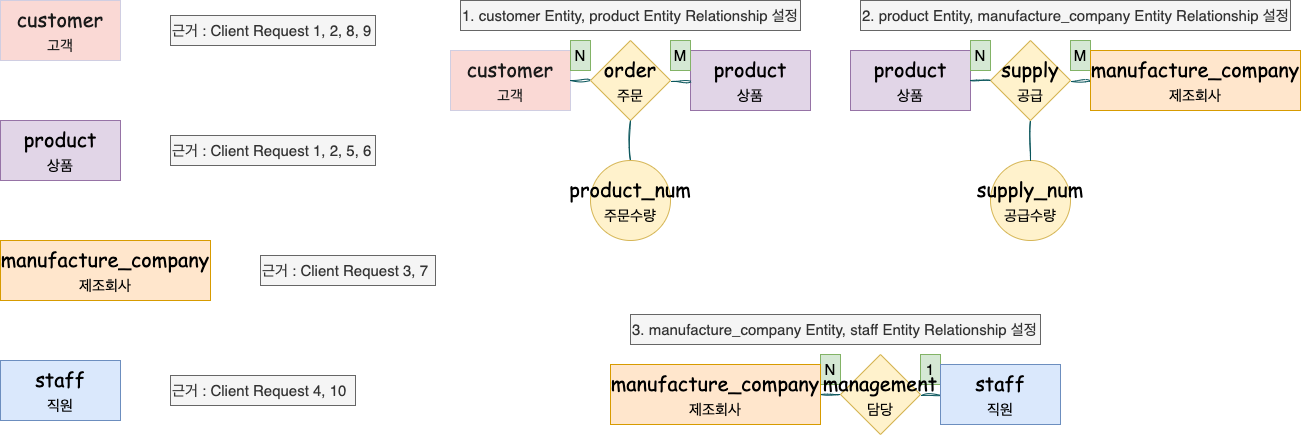

The diagram above was exported from draw.io. Its source (the exported page's mxGraphModel, read from the mxfile embedded in the PNG):
<mxGraphModel dx="2206" dy="1225" grid="1" gridSize="10" guides="1" tooltips="1" connect="1" arrows="1" fold="1" page="1" pageScale="1" pageWidth="1654" pageHeight="1169" math="0" shadow="0">
  <root>
    <mxCell id="0" />
    <mxCell id="1" parent="0" />
    <mxCell id="tm2_kvFaffDKvOWTwksy-1" value="" style="group;movable=1;resizable=1;rotatable=1;deletable=1;editable=1;locked=0;connectable=1;" vertex="1" connectable="0" parent="1">
      <mxGeometry x="10" y="10" width="435" height="420" as="geometry" />
    </mxCell>
    <mxCell id="iDHHLHtlxERWmM8tjlrh-1" value="&lt;font&gt;customer&lt;br&gt;&lt;font style=&quot;font-size: 15px;&quot;&gt;고객&lt;/font&gt;&lt;br&gt;&lt;/font&gt;" style="rounded=0;whiteSpace=wrap;html=1;hachureGap=4;strokeColor=#D0CEE2;fontFamily=Comic Sans MS;fontSize=20;fontColor=#1A1A1A;fillColor=#FAD9D5;labelBackgroundColor=none;" vertex="1" parent="tm2_kvFaffDKvOWTwksy-1">
      <mxGeometry width="120" height="60" as="geometry" />
    </mxCell>
    <mxCell id="iDHHLHtlxERWmM8tjlrh-3" value="&lt;font style=&quot;&quot;&gt;&lt;font style=&quot;font-size: 20px;&quot;&gt;product&lt;/font&gt;&lt;br&gt;&lt;font style=&quot;font-size: 15px;&quot;&gt;상품&lt;/font&gt;&lt;br&gt;&lt;/font&gt;" style="rounded=0;whiteSpace=wrap;html=1;hachureGap=4;strokeColor=#9673a6;fontFamily=Comic Sans MS;fontSize=20;fillColor=#e1d5e7;" vertex="1" parent="tm2_kvFaffDKvOWTwksy-1">
      <mxGeometry y="120" width="120" height="60" as="geometry" />
    </mxCell>
    <mxCell id="iDHHLHtlxERWmM8tjlrh-4" value="&lt;font style=&quot;&quot;&gt;manufacture_company&lt;br&gt;&lt;span style=&quot;font-size: 15px;&quot;&gt;제조회사&lt;/span&gt;&lt;br&gt;&lt;/font&gt;" style="rounded=0;whiteSpace=wrap;html=1;hachureGap=4;strokeColor=#d79b00;fontFamily=Comic Sans MS;fontSize=20;fillColor=#ffe6cc;" vertex="1" parent="tm2_kvFaffDKvOWTwksy-1">
      <mxGeometry y="240" width="210" height="60" as="geometry" />
    </mxCell>
    <mxCell id="iDHHLHtlxERWmM8tjlrh-6" value="&lt;font style=&quot;&quot;&gt;staff&lt;br&gt;&lt;span style=&quot;font-size: 15px;&quot;&gt;직원&lt;/span&gt;&lt;br&gt;&lt;/font&gt;" style="rounded=0;whiteSpace=wrap;html=1;hachureGap=4;strokeColor=#6c8ebf;fontFamily=Comic Sans MS;fontSize=20;fillColor=#dae8fc;" vertex="1" parent="tm2_kvFaffDKvOWTwksy-1">
      <mxGeometry y="360" width="120" height="60" as="geometry" />
    </mxCell>
    <mxCell id="iDHHLHtlxERWmM8tjlrh-7" value="근거 : Client Request 1, 2, 8, 9" style="text;html=1;align=left;verticalAlign=middle;whiteSpace=wrap;rounded=0;fontSize=15;fontFamily=Helvetica;fillColor=#f5f5f5;fontColor=#333333;strokeColor=#666666;" vertex="1" parent="tm2_kvFaffDKvOWTwksy-1">
      <mxGeometry x="170" y="15" width="205" height="30" as="geometry" />
    </mxCell>
    <mxCell id="iDHHLHtlxERWmM8tjlrh-8" value="근거 : Client Request 1, 2, 5, 6" style="text;html=1;align=left;verticalAlign=middle;whiteSpace=wrap;rounded=0;fontSize=15;fontFamily=Helvetica;fillColor=#f5f5f5;fontColor=#333333;strokeColor=#666666;" vertex="1" parent="tm2_kvFaffDKvOWTwksy-1">
      <mxGeometry x="170" y="135" width="205" height="30" as="geometry" />
    </mxCell>
    <mxCell id="iDHHLHtlxERWmM8tjlrh-9" value="근거 : Client Request 3, 7" style="text;html=1;align=left;verticalAlign=middle;whiteSpace=wrap;rounded=0;fontSize=15;fontFamily=Helvetica;fillColor=#f5f5f5;fontColor=#333333;strokeColor=#666666;" vertex="1" parent="tm2_kvFaffDKvOWTwksy-1">
      <mxGeometry x="260" y="255" width="175" height="30" as="geometry" />
    </mxCell>
    <mxCell id="iDHHLHtlxERWmM8tjlrh-10" value="근거 : Client Request 4, 10" style="text;html=1;align=left;verticalAlign=middle;whiteSpace=wrap;rounded=0;fontSize=15;fontFamily=Helvetica;fillColor=#f5f5f5;fontColor=#333333;strokeColor=#666666;" vertex="1" parent="tm2_kvFaffDKvOWTwksy-1">
      <mxGeometry x="170" y="375" width="185" height="30" as="geometry" />
    </mxCell>
    <mxCell id="1q6chErPM78rWPgKAlGK-1" value="" style="group" vertex="1" connectable="0" parent="1">
      <mxGeometry x="460" y="10" width="850" height="434" as="geometry" />
    </mxCell>
    <mxCell id="1q6chErPM78rWPgKAlGK-2" value="" style="group" vertex="1" connectable="0" parent="1q6chErPM78rWPgKAlGK-1">
      <mxGeometry width="360" height="240" as="geometry" />
    </mxCell>
    <mxCell id="1q6chErPM78rWPgKAlGK-3" value="1. customer Entity, product Entity Relationship 설정" style="text;html=1;align=left;verticalAlign=middle;whiteSpace=wrap;rounded=0;fontSize=15;fontFamily=Helvetica;fillColor=#f5f5f5;fontColor=#333333;strokeColor=#666666;" vertex="1" parent="1q6chErPM78rWPgKAlGK-2">
      <mxGeometry x="10" width="340" height="30" as="geometry" />
    </mxCell>
    <mxCell id="1q6chErPM78rWPgKAlGK-4" value="&lt;font&gt;customer&lt;br&gt;&lt;font style=&quot;font-size: 15px;&quot;&gt;고객&lt;/font&gt;&lt;br&gt;&lt;/font&gt;" style="rounded=0;whiteSpace=wrap;html=1;hachureGap=4;strokeColor=#D0CEE2;fontFamily=Comic Sans MS;fontSize=20;fontColor=#1A1A1A;fillColor=#FAD9D5;labelBackgroundColor=none;" vertex="1" parent="1q6chErPM78rWPgKAlGK-2">
      <mxGeometry y="50" width="120" height="60" as="geometry" />
    </mxCell>
    <mxCell id="1q6chErPM78rWPgKAlGK-5" value="&lt;font style=&quot;&quot;&gt;&lt;font style=&quot;font-size: 20px;&quot;&gt;product&lt;/font&gt;&lt;br&gt;&lt;font style=&quot;font-size: 15px;&quot;&gt;상품&lt;/font&gt;&lt;br&gt;&lt;/font&gt;" style="rounded=0;whiteSpace=wrap;html=1;hachureGap=4;strokeColor=#9673a6;fontFamily=Comic Sans MS;fontSize=20;fillColor=#e1d5e7;" vertex="1" parent="1q6chErPM78rWPgKAlGK-2">
      <mxGeometry x="240" y="50" width="120" height="60" as="geometry" />
    </mxCell>
    <mxCell id="1q6chErPM78rWPgKAlGK-6" value="order&lt;br&gt;&lt;font style=&quot;font-size: 15px;&quot;&gt;주문&lt;/font&gt;" style="rhombus;whiteSpace=wrap;html=1;hachureGap=4;strokeColor=#d6b656;fontFamily=Comic Sans MS;fontSize=20;fillColor=#fff2cc;" vertex="1" parent="1q6chErPM78rWPgKAlGK-2">
      <mxGeometry x="140" y="40" width="80" height="80" as="geometry" />
    </mxCell>
    <mxCell id="1q6chErPM78rWPgKAlGK-7" value="" style="endArrow=none;html=1;rounded=0;hachureGap=4;strokeColor=#09555B;fontFamily=Architects Daughter;fontSource=https%3A%2F%2Ffonts.googleapis.com%2Fcss%3Ffamily%3DArchitects%2BDaughter;fontSize=16;fontColor=#1A1A1A;entryX=1;entryY=0.5;entryDx=0;entryDy=0;exitX=0;exitY=0.5;exitDx=0;exitDy=0;sketch=1;curveFitting=1;jiggle=2;" edge="1" parent="1q6chErPM78rWPgKAlGK-2" source="1q6chErPM78rWPgKAlGK-6" target="1q6chErPM78rWPgKAlGK-4">
      <mxGeometry width="50" height="50" relative="1" as="geometry">
        <mxPoint x="140" y="150" as="sourcePoint" />
        <mxPoint x="90" y="140" as="targetPoint" />
      </mxGeometry>
    </mxCell>
    <mxCell id="1q6chErPM78rWPgKAlGK-8" value="" style="endArrow=none;html=1;rounded=0;hachureGap=4;strokeColor=#09555B;fontFamily=Architects Daughter;fontSource=https%3A%2F%2Ffonts.googleapis.com%2Fcss%3Ffamily%3DArchitects%2BDaughter;fontSize=16;fontColor=#1A1A1A;entryX=1;entryY=0.5;entryDx=0;entryDy=0;exitX=0;exitY=0.5;exitDx=0;exitDy=0;sketch=1;curveFitting=1;jiggle=2;" edge="1" parent="1q6chErPM78rWPgKAlGK-2">
      <mxGeometry width="50" height="50" relative="1" as="geometry">
        <mxPoint x="241" y="81" as="sourcePoint" />
        <mxPoint x="221" y="81" as="targetPoint" />
      </mxGeometry>
    </mxCell>
    <mxCell id="1q6chErPM78rWPgKAlGK-9" value="N" style="text;html=1;align=center;verticalAlign=middle;whiteSpace=wrap;rounded=0;fontSize=15;fontFamily=Helvetica;fillColor=#d5e8d4;strokeColor=#82b366;labelBackgroundColor=none;" vertex="1" parent="1q6chErPM78rWPgKAlGK-2">
      <mxGeometry x="120" y="40" width="20" height="30" as="geometry" />
    </mxCell>
    <mxCell id="1q6chErPM78rWPgKAlGK-10" value="M" style="text;html=1;align=center;verticalAlign=middle;whiteSpace=wrap;rounded=0;fontSize=15;fontFamily=Helvetica;fillColor=#d5e8d4;strokeColor=#82b366;labelBackgroundColor=none;" vertex="1" parent="1q6chErPM78rWPgKAlGK-2">
      <mxGeometry x="220" y="40" width="20" height="30" as="geometry" />
    </mxCell>
    <mxCell id="1q6chErPM78rWPgKAlGK-11" value="product_num&lt;br&gt;&lt;font style=&quot;font-size: 15px;&quot;&gt;주문수량&lt;/font&gt;" style="ellipse;whiteSpace=wrap;html=1;fontSize=20;fontFamily=Comic Sans MS;fillColor=#fff2cc;strokeColor=#d6b656;hachureGap=4;align=center;" vertex="1" parent="1q6chErPM78rWPgKAlGK-2">
      <mxGeometry x="140" y="160" width="80" height="80" as="geometry" />
    </mxCell>
    <mxCell id="1q6chErPM78rWPgKAlGK-12" value="" style="endArrow=none;html=1;rounded=0;sketch=1;hachureGap=4;jiggle=2;curveFitting=1;strokeColor=#09555B;fontFamily=Architects Daughter;fontSource=https%3A%2F%2Ffonts.googleapis.com%2Fcss%3Ffamily%3DArchitects%2BDaughter;fontSize=16;fontColor=#1A1A1A;entryX=0.5;entryY=1;entryDx=0;entryDy=0;exitX=0.5;exitY=0;exitDx=0;exitDy=0;" edge="1" parent="1q6chErPM78rWPgKAlGK-2" source="1q6chErPM78rWPgKAlGK-11" target="1q6chErPM78rWPgKAlGK-6">
      <mxGeometry width="50" height="50" relative="1" as="geometry">
        <mxPoint x="480" y="370" as="sourcePoint" />
        <mxPoint x="230" y="160" as="targetPoint" />
      </mxGeometry>
    </mxCell>
    <mxCell id="1q6chErPM78rWPgKAlGK-13" value="" style="group" vertex="1" connectable="0" parent="1q6chErPM78rWPgKAlGK-1">
      <mxGeometry x="400" width="450" height="240" as="geometry" />
    </mxCell>
    <mxCell id="1q6chErPM78rWPgKAlGK-14" value="2. product Entity, manufacture_company Entity Relationship 설정" style="text;html=1;align=left;verticalAlign=middle;whiteSpace=wrap;rounded=0;fontSize=15;fontFamily=Helvetica;fillColor=#f5f5f5;fontColor=#333333;strokeColor=#666666;" vertex="1" parent="1q6chErPM78rWPgKAlGK-13">
      <mxGeometry x="10" width="430" height="30" as="geometry" />
    </mxCell>
    <mxCell id="1q6chErPM78rWPgKAlGK-15" value="&lt;font style=&quot;&quot;&gt;&lt;font style=&quot;font-size: 20px;&quot;&gt;product&lt;/font&gt;&lt;br&gt;&lt;font style=&quot;font-size: 15px;&quot;&gt;상품&lt;/font&gt;&lt;br&gt;&lt;/font&gt;" style="rounded=0;whiteSpace=wrap;html=1;hachureGap=4;strokeColor=#9673a6;fontFamily=Comic Sans MS;fontSize=20;fillColor=#e1d5e7;" vertex="1" parent="1q6chErPM78rWPgKAlGK-13">
      <mxGeometry y="50" width="120" height="60" as="geometry" />
    </mxCell>
    <mxCell id="1q6chErPM78rWPgKAlGK-16" value="supply&lt;br&gt;&lt;span style=&quot;font-size: 15px;&quot;&gt;공급&lt;/span&gt;" style="rhombus;whiteSpace=wrap;html=1;hachureGap=4;strokeColor=#d6b656;fontFamily=Comic Sans MS;fontSize=20;fillColor=#fff2cc;" vertex="1" parent="1q6chErPM78rWPgKAlGK-13">
      <mxGeometry x="140" y="40" width="80" height="80" as="geometry" />
    </mxCell>
    <mxCell id="1q6chErPM78rWPgKAlGK-17" value="" style="endArrow=none;html=1;rounded=0;hachureGap=4;strokeColor=#09555B;fontFamily=Architects Daughter;fontSource=https%3A%2F%2Ffonts.googleapis.com%2Fcss%3Ffamily%3DArchitects%2BDaughter;fontSize=16;fontColor=#1A1A1A;entryX=1;entryY=0.5;entryDx=0;entryDy=0;exitX=0;exitY=0.5;exitDx=0;exitDy=0;sketch=1;curveFitting=1;jiggle=2;" edge="1" parent="1q6chErPM78rWPgKAlGK-13" source="1q6chErPM78rWPgKAlGK-16">
      <mxGeometry width="50" height="50" relative="1" as="geometry">
        <mxPoint x="140" y="150" as="sourcePoint" />
        <mxPoint x="120" y="80" as="targetPoint" />
      </mxGeometry>
    </mxCell>
    <mxCell id="1q6chErPM78rWPgKAlGK-18" value="" style="endArrow=none;html=1;rounded=0;hachureGap=4;strokeColor=#09555B;fontFamily=Architects Daughter;fontSource=https%3A%2F%2Ffonts.googleapis.com%2Fcss%3Ffamily%3DArchitects%2BDaughter;fontSize=16;fontColor=#1A1A1A;entryX=1;entryY=0.5;entryDx=0;entryDy=0;exitX=0;exitY=0.5;exitDx=0;exitDy=0;sketch=1;curveFitting=1;jiggle=2;" edge="1" parent="1q6chErPM78rWPgKAlGK-13">
      <mxGeometry width="50" height="50" relative="1" as="geometry">
        <mxPoint x="241" y="81" as="sourcePoint" />
        <mxPoint x="221" y="81" as="targetPoint" />
      </mxGeometry>
    </mxCell>
    <mxCell id="1q6chErPM78rWPgKAlGK-19" value="N" style="text;html=1;align=center;verticalAlign=middle;whiteSpace=wrap;rounded=0;fontSize=15;fontFamily=Helvetica;fillColor=#d5e8d4;strokeColor=#82b366;labelBackgroundColor=none;" vertex="1" parent="1q6chErPM78rWPgKAlGK-13">
      <mxGeometry x="120" y="40" width="20" height="30" as="geometry" />
    </mxCell>
    <mxCell id="1q6chErPM78rWPgKAlGK-20" value="M" style="text;html=1;align=center;verticalAlign=middle;whiteSpace=wrap;rounded=0;fontSize=15;fontFamily=Helvetica;fillColor=#d5e8d4;strokeColor=#82b366;labelBackgroundColor=none;" vertex="1" parent="1q6chErPM78rWPgKAlGK-13">
      <mxGeometry x="220" y="40" width="20" height="30" as="geometry" />
    </mxCell>
    <mxCell id="1q6chErPM78rWPgKAlGK-21" value="supply_num&lt;br&gt;&lt;font style=&quot;font-size: 15px;&quot;&gt;공급수량&lt;/font&gt;" style="ellipse;whiteSpace=wrap;html=1;fontSize=20;fontFamily=Comic Sans MS;fillColor=#fff2cc;strokeColor=#d6b656;hachureGap=4;align=center;" vertex="1" parent="1q6chErPM78rWPgKAlGK-13">
      <mxGeometry x="140" y="160" width="80" height="80" as="geometry" />
    </mxCell>
    <mxCell id="1q6chErPM78rWPgKAlGK-22" value="" style="endArrow=none;html=1;rounded=0;sketch=1;hachureGap=4;jiggle=2;curveFitting=1;strokeColor=#09555B;fontFamily=Architects Daughter;fontSource=https%3A%2F%2Ffonts.googleapis.com%2Fcss%3Ffamily%3DArchitects%2BDaughter;fontSize=16;fontColor=#1A1A1A;entryX=0.5;entryY=1;entryDx=0;entryDy=0;exitX=0.5;exitY=0;exitDx=0;exitDy=0;" edge="1" parent="1q6chErPM78rWPgKAlGK-13" source="1q6chErPM78rWPgKAlGK-21" target="1q6chErPM78rWPgKAlGK-16">
      <mxGeometry width="50" height="50" relative="1" as="geometry">
        <mxPoint x="480" y="370" as="sourcePoint" />
        <mxPoint x="230" y="160" as="targetPoint" />
      </mxGeometry>
    </mxCell>
    <mxCell id="1q6chErPM78rWPgKAlGK-23" value="&lt;font style=&quot;&quot;&gt;manufacture_company&lt;br&gt;&lt;span style=&quot;font-size: 15px;&quot;&gt;제조회사&lt;/span&gt;&lt;br&gt;&lt;/font&gt;" style="rounded=0;whiteSpace=wrap;html=1;hachureGap=4;strokeColor=#d79b00;fontFamily=Comic Sans MS;fontSize=20;fillColor=#ffe6cc;" vertex="1" parent="1q6chErPM78rWPgKAlGK-13">
      <mxGeometry x="240" y="50" width="210" height="60" as="geometry" />
    </mxCell>
    <mxCell id="1q6chErPM78rWPgKAlGK-24" value="" style="group" vertex="1" connectable="0" parent="1q6chErPM78rWPgKAlGK-1">
      <mxGeometry x="160" y="314" width="450" height="120" as="geometry" />
    </mxCell>
    <mxCell id="1q6chErPM78rWPgKAlGK-25" value="3. manufacture_company Entity, staff Entity Relationship 설정" style="text;html=1;align=left;verticalAlign=middle;whiteSpace=wrap;rounded=0;fontSize=15;fontFamily=Helvetica;fillColor=#f5f5f5;fontColor=#333333;strokeColor=#666666;" vertex="1" parent="1q6chErPM78rWPgKAlGK-24">
      <mxGeometry x="20" width="410" height="30" as="geometry" />
    </mxCell>
    <mxCell id="1q6chErPM78rWPgKAlGK-26" value="" style="endArrow=none;html=1;rounded=0;hachureGap=4;strokeColor=#09555B;fontFamily=Architects Daughter;fontSource=https%3A%2F%2Ffonts.googleapis.com%2Fcss%3Ffamily%3DArchitects%2BDaughter;fontSize=16;fontColor=#1A1A1A;entryX=1;entryY=0.5;entryDx=0;entryDy=0;exitX=0;exitY=0.5;exitDx=0;exitDy=0;sketch=1;curveFitting=1;jiggle=2;" edge="1" parent="1q6chErPM78rWPgKAlGK-24" source="1q6chErPM78rWPgKAlGK-32">
      <mxGeometry width="50" height="50" relative="1" as="geometry">
        <mxPoint x="230" y="150" as="sourcePoint" />
        <mxPoint x="210" y="80" as="targetPoint" />
      </mxGeometry>
    </mxCell>
    <mxCell id="1q6chErPM78rWPgKAlGK-27" value="" style="endArrow=none;html=1;rounded=0;hachureGap=4;strokeColor=#09555B;fontFamily=Architects Daughter;fontSource=https%3A%2F%2Ffonts.googleapis.com%2Fcss%3Ffamily%3DArchitects%2BDaughter;fontSize=16;fontColor=#1A1A1A;entryX=1;entryY=0.5;entryDx=0;entryDy=0;exitX=0;exitY=0.5;exitDx=0;exitDy=0;sketch=1;curveFitting=1;jiggle=2;" edge="1" parent="1q6chErPM78rWPgKAlGK-24">
      <mxGeometry width="50" height="50" relative="1" as="geometry">
        <mxPoint x="331" y="81" as="sourcePoint" />
        <mxPoint x="311" y="81" as="targetPoint" />
      </mxGeometry>
    </mxCell>
    <mxCell id="1q6chErPM78rWPgKAlGK-28" value="N" style="text;html=1;align=center;verticalAlign=middle;whiteSpace=wrap;rounded=0;fontSize=15;fontFamily=Helvetica;fillColor=#d5e8d4;strokeColor=#82b366;labelBackgroundColor=none;" vertex="1" parent="1q6chErPM78rWPgKAlGK-24">
      <mxGeometry x="210" y="40" width="20" height="30" as="geometry" />
    </mxCell>
    <mxCell id="1q6chErPM78rWPgKAlGK-29" value="1" style="text;html=1;align=center;verticalAlign=middle;whiteSpace=wrap;rounded=0;fontSize=15;fontFamily=Helvetica;fillColor=#d5e8d4;strokeColor=#82b366;labelBackgroundColor=none;" vertex="1" parent="1q6chErPM78rWPgKAlGK-24">
      <mxGeometry x="310" y="40" width="20" height="30" as="geometry" />
    </mxCell>
    <mxCell id="1q6chErPM78rWPgKAlGK-30" value="&lt;font style=&quot;&quot;&gt;manufacture_company&lt;br&gt;&lt;span style=&quot;font-size: 15px;&quot;&gt;제조회사&lt;/span&gt;&lt;br&gt;&lt;/font&gt;" style="rounded=0;whiteSpace=wrap;html=1;hachureGap=4;strokeColor=#d79b00;fontFamily=Comic Sans MS;fontSize=20;fillColor=#ffe6cc;" vertex="1" parent="1q6chErPM78rWPgKAlGK-24">
      <mxGeometry y="50" width="210" height="60" as="geometry" />
    </mxCell>
    <mxCell id="1q6chErPM78rWPgKAlGK-31" value="&lt;font style=&quot;&quot;&gt;staff&lt;br&gt;&lt;span style=&quot;font-size: 15px;&quot;&gt;직원&lt;/span&gt;&lt;br&gt;&lt;/font&gt;" style="rounded=0;whiteSpace=wrap;html=1;hachureGap=4;strokeColor=#6c8ebf;fontFamily=Comic Sans MS;fontSize=20;fillColor=#dae8fc;" vertex="1" parent="1q6chErPM78rWPgKAlGK-24">
      <mxGeometry x="330" y="50" width="120" height="60" as="geometry" />
    </mxCell>
    <mxCell id="1q6chErPM78rWPgKAlGK-32" value="management&lt;br&gt;&lt;span style=&quot;font-size: 15px;&quot;&gt;담당&lt;/span&gt;" style="rhombus;whiteSpace=wrap;html=1;hachureGap=4;strokeColor=#d6b656;fontFamily=Comic Sans MS;fontSize=20;fillColor=#fff2cc;" vertex="1" parent="1q6chErPM78rWPgKAlGK-24">
      <mxGeometry x="230" y="40" width="80" height="80" as="geometry" />
    </mxCell>
  </root>
</mxGraphModel>